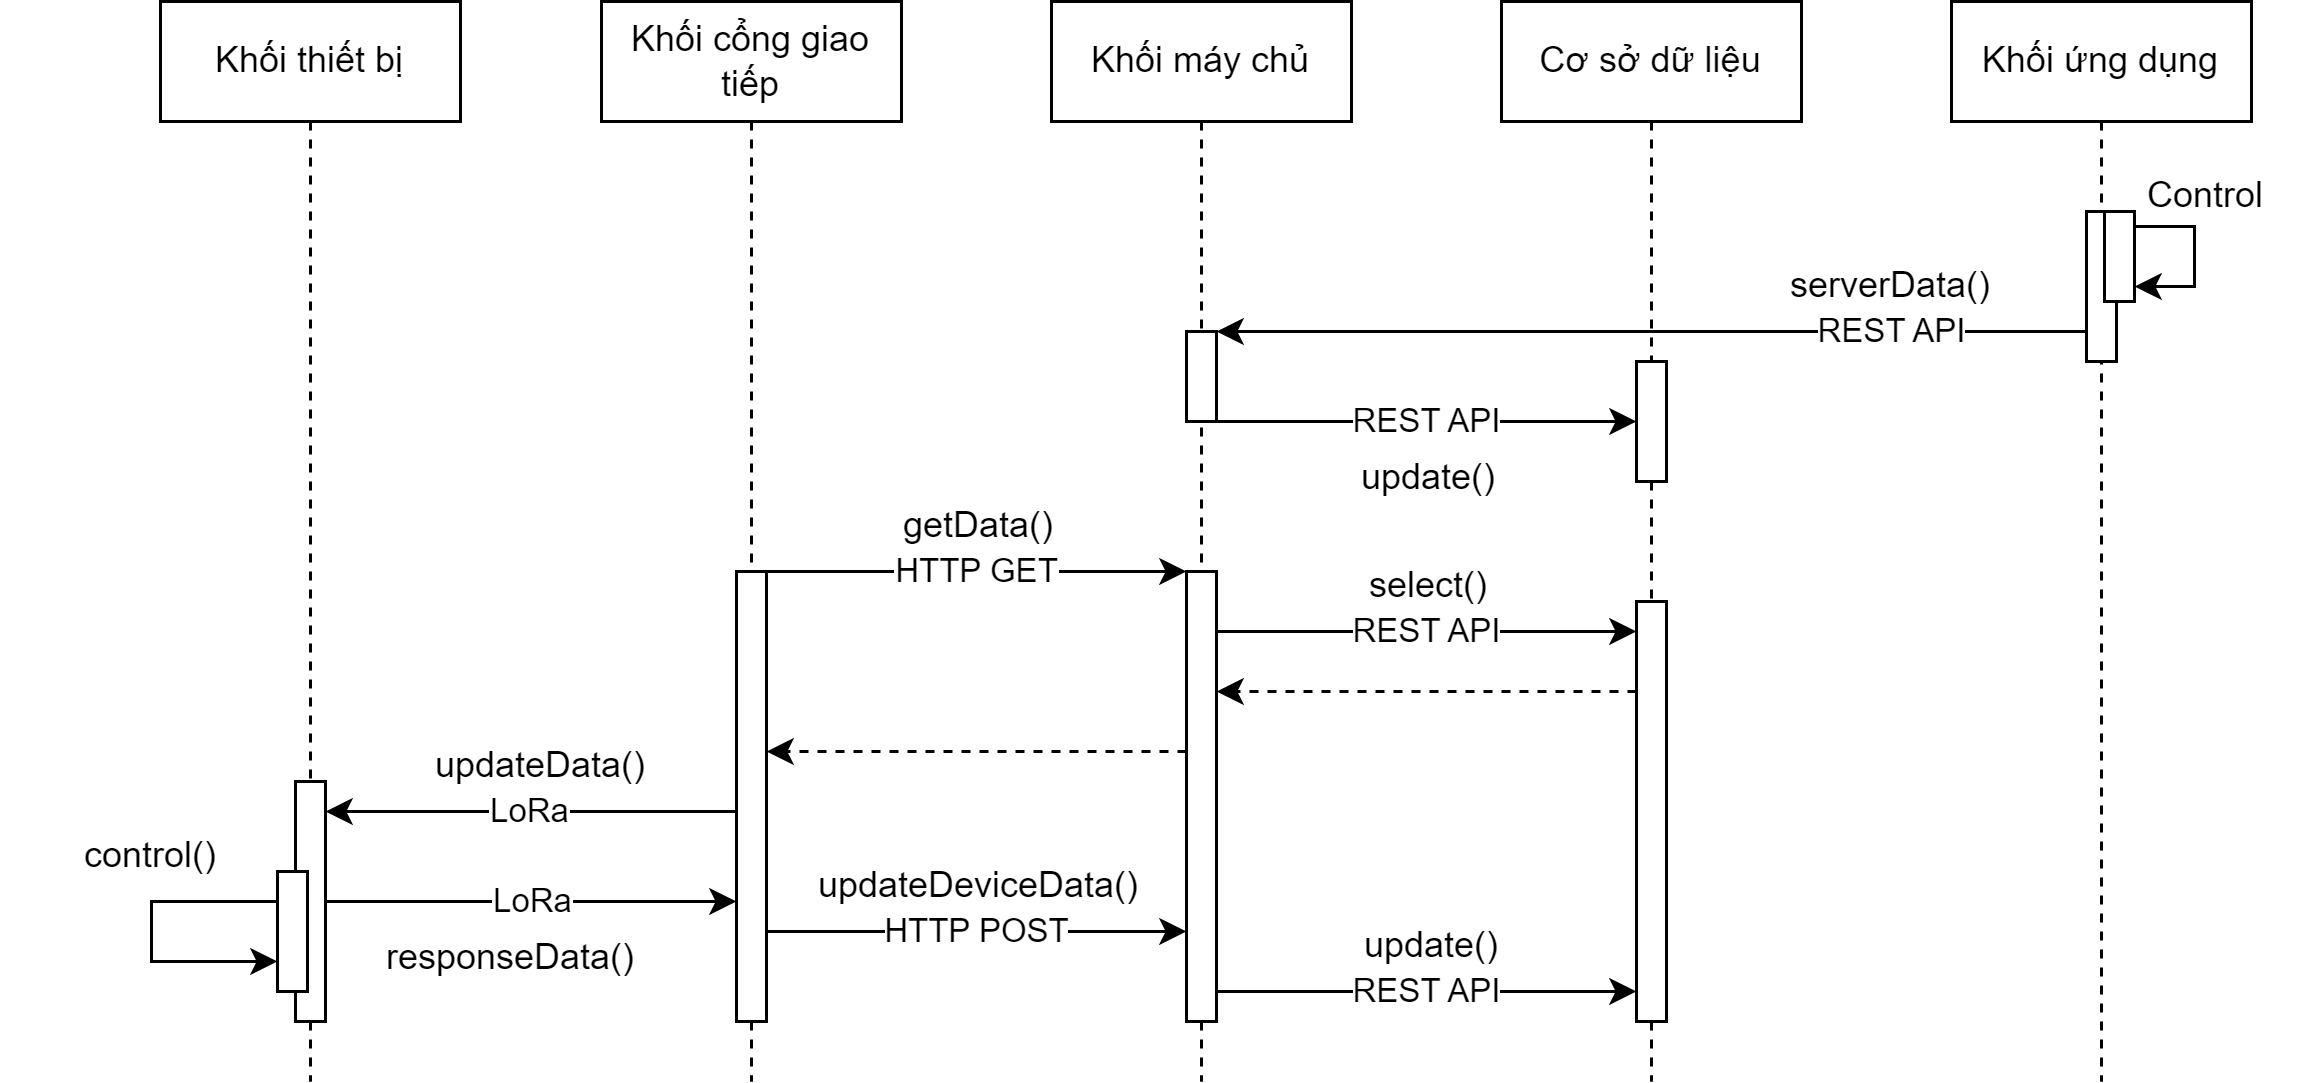

The diagram above was exported from draw.io. Its source (the exported page's mxGraphModel, read from the mxfile embedded in the PNG):
<mxGraphModel dx="1036" dy="501" grid="1" gridSize="10" guides="1" tooltips="1" connect="1" arrows="1" fold="1" page="1" pageScale="1" pageWidth="850" pageHeight="1100" math="0" shadow="0">
  <root>
    <mxCell id="0" />
    <mxCell id="1" parent="0" />
    <mxCell id="x0jWkGLH49liQQJOusym-1" value="Khối thiết bị" style="shape=umlLifeline;perimeter=lifelinePerimeter;whiteSpace=wrap;html=1;container=0;dropTarget=0;collapsible=0;recursiveResize=0;outlineConnect=0;portConstraint=eastwest;newEdgeStyle={&quot;edgeStyle&quot;:&quot;elbowEdgeStyle&quot;,&quot;elbow&quot;:&quot;vertical&quot;,&quot;curved&quot;:0,&quot;rounded&quot;:0};" parent="1" vertex="1">
      <mxGeometry x="63" y="50" width="100" height="360" as="geometry" />
    </mxCell>
    <mxCell id="x0jWkGLH49liQQJOusym-2" value="" style="html=1;points=[];perimeter=orthogonalPerimeter;outlineConnect=0;targetShapes=umlLifeline;portConstraint=eastwest;newEdgeStyle={&quot;edgeStyle&quot;:&quot;elbowEdgeStyle&quot;,&quot;elbow&quot;:&quot;vertical&quot;,&quot;curved&quot;:0,&quot;rounded&quot;:0};" parent="x0jWkGLH49liQQJOusym-1" vertex="1">
      <mxGeometry x="45" y="260" width="10" height="80" as="geometry" />
    </mxCell>
    <mxCell id="7bMQ7k0cKSDPvlBEABWo-1" value="" style="html=1;points=[];perimeter=orthogonalPerimeter;outlineConnect=0;targetShapes=umlLifeline;portConstraint=eastwest;newEdgeStyle={&quot;edgeStyle&quot;:&quot;elbowEdgeStyle&quot;,&quot;elbow&quot;:&quot;vertical&quot;,&quot;curved&quot;:0,&quot;rounded&quot;:0};" parent="x0jWkGLH49liQQJOusym-1" vertex="1">
      <mxGeometry x="39" y="290" width="10" height="40" as="geometry" />
    </mxCell>
    <mxCell id="7bMQ7k0cKSDPvlBEABWo-3" style="edgeStyle=elbowEdgeStyle;rounded=0;orthogonalLoop=1;jettySize=auto;html=1;elbow=vertical;curved=0;" parent="x0jWkGLH49liQQJOusym-1" source="7bMQ7k0cKSDPvlBEABWo-1" target="7bMQ7k0cKSDPvlBEABWo-1" edge="1">
      <mxGeometry relative="1" as="geometry">
        <Array as="points">
          <mxPoint x="-3" y="310" />
        </Array>
      </mxGeometry>
    </mxCell>
    <mxCell id="x0jWkGLH49liQQJOusym-4" value="Khối cổng giao tiếp" style="shape=umlLifeline;perimeter=lifelinePerimeter;whiteSpace=wrap;html=1;container=0;dropTarget=0;collapsible=0;recursiveResize=0;outlineConnect=0;portConstraint=eastwest;newEdgeStyle={&quot;edgeStyle&quot;:&quot;elbowEdgeStyle&quot;,&quot;elbow&quot;:&quot;vertical&quot;,&quot;curved&quot;:0,&quot;rounded&quot;:0};" parent="1" vertex="1">
      <mxGeometry x="210" y="50" width="100" height="360" as="geometry" />
    </mxCell>
    <mxCell id="x0jWkGLH49liQQJOusym-5" value="" style="html=1;points=[];perimeter=orthogonalPerimeter;outlineConnect=0;targetShapes=umlLifeline;portConstraint=eastwest;newEdgeStyle={&quot;edgeStyle&quot;:&quot;elbowEdgeStyle&quot;,&quot;elbow&quot;:&quot;vertical&quot;,&quot;curved&quot;:0,&quot;rounded&quot;:0};" parent="x0jWkGLH49liQQJOusym-4" vertex="1">
      <mxGeometry x="45" y="190" width="10" height="150" as="geometry" />
    </mxCell>
    <mxCell id="x0jWkGLH49liQQJOusym-6" value="Khối máy chủ" style="shape=umlLifeline;perimeter=lifelinePerimeter;whiteSpace=wrap;html=1;container=0;dropTarget=0;collapsible=0;recursiveResize=0;outlineConnect=0;portConstraint=eastwest;newEdgeStyle={&quot;edgeStyle&quot;:&quot;elbowEdgeStyle&quot;,&quot;elbow&quot;:&quot;vertical&quot;,&quot;curved&quot;:0,&quot;rounded&quot;:0};" parent="1" vertex="1">
      <mxGeometry x="360" y="50" width="100" height="360" as="geometry" />
    </mxCell>
    <mxCell id="x0jWkGLH49liQQJOusym-7" value="" style="html=1;points=[];perimeter=orthogonalPerimeter;outlineConnect=0;targetShapes=umlLifeline;portConstraint=eastwest;newEdgeStyle={&quot;edgeStyle&quot;:&quot;elbowEdgeStyle&quot;,&quot;elbow&quot;:&quot;vertical&quot;,&quot;curved&quot;:0,&quot;rounded&quot;:0};" parent="x0jWkGLH49liQQJOusym-6" vertex="1">
      <mxGeometry x="45" y="110" width="10" height="30" as="geometry" />
    </mxCell>
    <mxCell id="11YFQgz2BTADCDudzu-W-3" value="" style="html=1;points=[];perimeter=orthogonalPerimeter;outlineConnect=0;targetShapes=umlLifeline;portConstraint=eastwest;newEdgeStyle={&quot;edgeStyle&quot;:&quot;elbowEdgeStyle&quot;,&quot;elbow&quot;:&quot;vertical&quot;,&quot;curved&quot;:0,&quot;rounded&quot;:0};" parent="x0jWkGLH49liQQJOusym-6" vertex="1">
      <mxGeometry x="45" y="190" width="10" height="150" as="geometry" />
    </mxCell>
    <mxCell id="x0jWkGLH49liQQJOusym-9" value="Khối ứng dụng" style="shape=umlLifeline;perimeter=lifelinePerimeter;whiteSpace=wrap;html=1;container=0;dropTarget=0;collapsible=0;recursiveResize=0;outlineConnect=0;portConstraint=eastwest;newEdgeStyle={&quot;edgeStyle&quot;:&quot;elbowEdgeStyle&quot;,&quot;elbow&quot;:&quot;vertical&quot;,&quot;curved&quot;:0,&quot;rounded&quot;:0};" parent="1" vertex="1">
      <mxGeometry x="660" y="50" width="100" height="360" as="geometry" />
    </mxCell>
    <mxCell id="x0jWkGLH49liQQJOusym-16" value="" style="html=1;points=[];perimeter=orthogonalPerimeter;outlineConnect=0;targetShapes=umlLifeline;portConstraint=eastwest;newEdgeStyle={&quot;edgeStyle&quot;:&quot;elbowEdgeStyle&quot;,&quot;elbow&quot;:&quot;vertical&quot;,&quot;curved&quot;:0,&quot;rounded&quot;:0};" parent="x0jWkGLH49liQQJOusym-9" vertex="1">
      <mxGeometry x="45" y="70" width="10" height="50" as="geometry" />
    </mxCell>
    <mxCell id="x0jWkGLH49liQQJOusym-18" value="" style="html=1;points=[];perimeter=orthogonalPerimeter;outlineConnect=0;targetShapes=umlLifeline;portConstraint=eastwest;newEdgeStyle={&quot;edgeStyle&quot;:&quot;elbowEdgeStyle&quot;,&quot;elbow&quot;:&quot;vertical&quot;,&quot;curved&quot;:0,&quot;rounded&quot;:0};" parent="x0jWkGLH49liQQJOusym-9" vertex="1">
      <mxGeometry x="51" y="70" width="10" height="30" as="geometry" />
    </mxCell>
    <mxCell id="x0jWkGLH49liQQJOusym-20" style="edgeStyle=elbowEdgeStyle;rounded=0;orthogonalLoop=1;jettySize=auto;html=1;elbow=vertical;curved=0;" parent="x0jWkGLH49liQQJOusym-9" source="x0jWkGLH49liQQJOusym-18" target="x0jWkGLH49liQQJOusym-18" edge="1">
      <mxGeometry relative="1" as="geometry" />
    </mxCell>
    <mxCell id="x0jWkGLH49liQQJOusym-13" value="Cơ sở dữ liệu" style="shape=umlLifeline;perimeter=lifelinePerimeter;whiteSpace=wrap;html=1;container=0;dropTarget=0;collapsible=0;recursiveResize=0;outlineConnect=0;portConstraint=eastwest;newEdgeStyle={&quot;edgeStyle&quot;:&quot;elbowEdgeStyle&quot;,&quot;elbow&quot;:&quot;vertical&quot;,&quot;curved&quot;:0,&quot;rounded&quot;:0};" parent="1" vertex="1">
      <mxGeometry x="510" y="50" width="100" height="360" as="geometry" />
    </mxCell>
    <mxCell id="x0jWkGLH49liQQJOusym-14" value="" style="html=1;points=[];perimeter=orthogonalPerimeter;outlineConnect=0;targetShapes=umlLifeline;portConstraint=eastwest;newEdgeStyle={&quot;edgeStyle&quot;:&quot;elbowEdgeStyle&quot;,&quot;elbow&quot;:&quot;vertical&quot;,&quot;curved&quot;:0,&quot;rounded&quot;:0};" parent="x0jWkGLH49liQQJOusym-13" vertex="1">
      <mxGeometry x="45" y="120" width="10" height="40" as="geometry" />
    </mxCell>
    <mxCell id="11YFQgz2BTADCDudzu-W-7" value="" style="html=1;points=[];perimeter=orthogonalPerimeter;outlineConnect=0;targetShapes=umlLifeline;portConstraint=eastwest;newEdgeStyle={&quot;edgeStyle&quot;:&quot;elbowEdgeStyle&quot;,&quot;elbow&quot;:&quot;vertical&quot;,&quot;curved&quot;:0,&quot;rounded&quot;:0};" parent="x0jWkGLH49liQQJOusym-13" vertex="1">
      <mxGeometry x="45" y="200" width="10" height="140" as="geometry" />
    </mxCell>
    <mxCell id="x0jWkGLH49liQQJOusym-21" value="Control" style="text;html=1;strokeColor=none;fillColor=none;align=center;verticalAlign=middle;whiteSpace=wrap;rounded=0;" parent="1" vertex="1">
      <mxGeometry x="715" y="100" width="60" height="30" as="geometry" />
    </mxCell>
    <mxCell id="x0jWkGLH49liQQJOusym-22" value="REST API" style="edgeStyle=elbowEdgeStyle;rounded=0;orthogonalLoop=1;jettySize=auto;html=1;elbow=vertical;curved=0;" parent="1" source="x0jWkGLH49liQQJOusym-16" target="x0jWkGLH49liQQJOusym-7" edge="1">
      <mxGeometry x="-0.5517" relative="1" as="geometry">
        <Array as="points">
          <mxPoint x="590" y="160" />
        </Array>
        <mxPoint as="offset" />
      </mxGeometry>
    </mxCell>
    <mxCell id="x0jWkGLH49liQQJOusym-24" value="REST API" style="edgeStyle=elbowEdgeStyle;rounded=0;orthogonalLoop=1;jettySize=auto;html=1;elbow=vertical;curved=0;" parent="1" source="x0jWkGLH49liQQJOusym-7" target="x0jWkGLH49liQQJOusym-14" edge="1">
      <mxGeometry relative="1" as="geometry">
        <Array as="points">
          <mxPoint x="530" y="190" />
          <mxPoint x="520" y="205" />
        </Array>
      </mxGeometry>
    </mxCell>
    <mxCell id="x0jWkGLH49liQQJOusym-25" value="serverData()" style="text;html=1;strokeColor=none;fillColor=none;align=center;verticalAlign=middle;whiteSpace=wrap;rounded=0;" parent="1" vertex="1">
      <mxGeometry x="590" y="130" width="100" height="30" as="geometry" />
    </mxCell>
    <mxCell id="11YFQgz2BTADCDudzu-W-4" value="HTTP GET" style="edgeStyle=elbowEdgeStyle;rounded=0;orthogonalLoop=1;jettySize=auto;html=1;elbow=vertical;curved=0;" parent="1" source="x0jWkGLH49liQQJOusym-5" target="11YFQgz2BTADCDudzu-W-3" edge="1">
      <mxGeometry relative="1" as="geometry">
        <Array as="points">
          <mxPoint x="370" y="240" />
        </Array>
      </mxGeometry>
    </mxCell>
    <mxCell id="11YFQgz2BTADCDudzu-W-6" value="getData()" style="text;html=1;strokeColor=none;fillColor=none;align=center;verticalAlign=middle;whiteSpace=wrap;rounded=0;" parent="1" vertex="1">
      <mxGeometry x="286" y="210" width="100" height="30" as="geometry" />
    </mxCell>
    <mxCell id="11YFQgz2BTADCDudzu-W-9" value="REST API" style="edgeStyle=elbowEdgeStyle;rounded=0;orthogonalLoop=1;jettySize=auto;html=1;elbow=vertical;curved=0;" parent="1" source="11YFQgz2BTADCDudzu-W-3" target="11YFQgz2BTADCDudzu-W-7" edge="1">
      <mxGeometry relative="1" as="geometry">
        <Array as="points">
          <mxPoint x="500" y="260" />
        </Array>
      </mxGeometry>
    </mxCell>
    <mxCell id="11YFQgz2BTADCDudzu-W-10" value="select()" style="text;html=1;strokeColor=none;fillColor=none;align=center;verticalAlign=middle;whiteSpace=wrap;rounded=0;" parent="1" vertex="1">
      <mxGeometry x="436" y="230" width="100" height="30" as="geometry" />
    </mxCell>
    <mxCell id="11YFQgz2BTADCDudzu-W-11" value="update()" style="text;html=1;strokeColor=none;fillColor=none;align=center;verticalAlign=middle;whiteSpace=wrap;rounded=0;" parent="1" vertex="1">
      <mxGeometry x="436" y="194" width="100" height="30" as="geometry" />
    </mxCell>
    <mxCell id="11YFQgz2BTADCDudzu-W-12" style="edgeStyle=elbowEdgeStyle;rounded=0;orthogonalLoop=1;jettySize=auto;html=1;elbow=vertical;curved=0;dashed=1;" parent="1" source="11YFQgz2BTADCDudzu-W-7" target="11YFQgz2BTADCDudzu-W-3" edge="1">
      <mxGeometry relative="1" as="geometry">
        <Array as="points">
          <mxPoint x="520" y="280" />
        </Array>
      </mxGeometry>
    </mxCell>
    <mxCell id="11YFQgz2BTADCDudzu-W-13" style="edgeStyle=elbowEdgeStyle;rounded=0;orthogonalLoop=1;jettySize=auto;html=1;elbow=vertical;curved=0;dashed=1;" parent="1" source="11YFQgz2BTADCDudzu-W-3" target="x0jWkGLH49liQQJOusym-5" edge="1">
      <mxGeometry relative="1" as="geometry">
        <Array as="points">
          <mxPoint x="330" y="300" />
        </Array>
      </mxGeometry>
    </mxCell>
    <mxCell id="11YFQgz2BTADCDudzu-W-14" value="LoRa" style="edgeStyle=elbowEdgeStyle;rounded=0;orthogonalLoop=1;jettySize=auto;html=1;elbow=vertical;curved=0;" parent="1" source="x0jWkGLH49liQQJOusym-5" target="x0jWkGLH49liQQJOusym-2" edge="1">
      <mxGeometry relative="1" as="geometry">
        <Array as="points">
          <mxPoint x="150" y="320" />
        </Array>
      </mxGeometry>
    </mxCell>
    <mxCell id="11YFQgz2BTADCDudzu-W-15" value="updateData()" style="text;html=1;strokeColor=none;fillColor=none;align=center;verticalAlign=middle;whiteSpace=wrap;rounded=0;" parent="1" vertex="1">
      <mxGeometry x="140" y="290" width="100" height="30" as="geometry" />
    </mxCell>
    <mxCell id="7bMQ7k0cKSDPvlBEABWo-4" value="control()" style="text;html=1;strokeColor=none;fillColor=none;align=center;verticalAlign=middle;whiteSpace=wrap;rounded=0;" parent="1" vertex="1">
      <mxGeometry x="10" y="320" width="100" height="30" as="geometry" />
    </mxCell>
    <mxCell id="7bMQ7k0cKSDPvlBEABWo-5" value="LoRa" style="edgeStyle=elbowEdgeStyle;rounded=0;orthogonalLoop=1;jettySize=auto;html=1;elbow=vertical;curved=0;" parent="1" source="x0jWkGLH49liQQJOusym-2" target="x0jWkGLH49liQQJOusym-5" edge="1">
      <mxGeometry relative="1" as="geometry" />
    </mxCell>
    <mxCell id="7bMQ7k0cKSDPvlBEABWo-6" value="responseData()" style="text;html=1;strokeColor=none;fillColor=none;align=center;verticalAlign=middle;whiteSpace=wrap;rounded=0;" parent="1" vertex="1">
      <mxGeometry x="130" y="354" width="100" height="30" as="geometry" />
    </mxCell>
    <mxCell id="7bMQ7k0cKSDPvlBEABWo-8" value="HTTP POST" style="edgeStyle=elbowEdgeStyle;rounded=0;orthogonalLoop=1;jettySize=auto;html=1;elbow=vertical;curved=0;" parent="1" source="x0jWkGLH49liQQJOusym-5" target="11YFQgz2BTADCDudzu-W-3" edge="1">
      <mxGeometry relative="1" as="geometry">
        <Array as="points">
          <mxPoint x="360" y="360" />
        </Array>
      </mxGeometry>
    </mxCell>
    <mxCell id="7bMQ7k0cKSDPvlBEABWo-9" value="updateDeviceData()" style="text;html=1;strokeColor=none;fillColor=none;align=center;verticalAlign=middle;whiteSpace=wrap;rounded=0;" parent="1" vertex="1">
      <mxGeometry x="286" y="330" width="100" height="30" as="geometry" />
    </mxCell>
    <mxCell id="7bMQ7k0cKSDPvlBEABWo-10" value="REST API" style="edgeStyle=elbowEdgeStyle;rounded=0;orthogonalLoop=1;jettySize=auto;html=1;elbow=vertical;curved=0;" parent="1" source="11YFQgz2BTADCDudzu-W-3" target="11YFQgz2BTADCDudzu-W-7" edge="1">
      <mxGeometry relative="1" as="geometry">
        <Array as="points">
          <mxPoint x="500" y="380" />
        </Array>
      </mxGeometry>
    </mxCell>
    <mxCell id="7bMQ7k0cKSDPvlBEABWo-11" value="update()" style="text;html=1;strokeColor=none;fillColor=none;align=center;verticalAlign=middle;whiteSpace=wrap;rounded=0;" parent="1" vertex="1">
      <mxGeometry x="437" y="350" width="100" height="30" as="geometry" />
    </mxCell>
  </root>
</mxGraphModel>